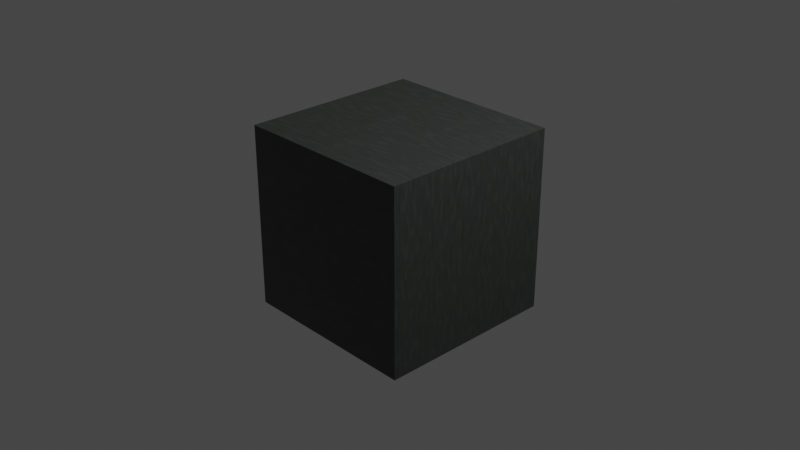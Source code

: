 # Source: texture.blend  (saved by Blender 3.0.42; exported with 4.5.12 LTS)
import bpy
from mathutils import Matrix  # noqa: F401  (used for matrix-valued properties, if any)

bpy.ops.wm.read_factory_settings(use_empty=True)
scene = bpy.context.scene
scene.name = 'Scene'

# ---- collections
col_collection = bpy.data.collections.new('Collection'); scene.collection.children.link(col_collection)

# ---- images (referenced by path relative to the original .blend; pixels are not part of the script)
import os
ASSET_DIR = os.environ.get("B2B_ASSET_DIR", "")  # directory of the original .blend (textures are referenced by path, not embedded)
HERE = os.path.dirname(os.path.abspath(__file__))  # packed textures are extracted next to this script under _unpacked/

def load_image(name, relpath, width, height, colorspace="sRGB"):
    """Load a texture the original file referenced (path relative to the .blend, or extracted next to this script)."""
    p = next((c for c in (os.path.join(HERE, relpath), os.path.join(ASSET_DIR, relpath)) if relpath and os.path.exists(c)), "")
    if p:
        img = bpy.data.images.load(p, check_existing=True)
        img.name = name
    else:  # same state as the original file: an image datablock whose file is absent (Cycles renders it pink)
        img = bpy.data.images.new(name, width, height)
        img.source = "FILE"
        img.filepath = "//" + (relpath or name)
    img.colorspace_settings.name = colorspace
    return img
img_gray_detail = load_image('gray-detail', 'white-detail/albedo.png', 1024, 1024, 'sRGB')
img_painted_wood = load_image('painted-wood', 'painted-wood/albedo.png', 1024, 1024, 'sRGB')
img_sidewalk = load_image('sidewalk', 'sidewalk/albedo.png', 1024, 1024, 'sRGB')

# ---- materials (node trees are filled in below, after node groups)
mat_whitedetail = bpy.data.materials.new('WhiteDetail')
mat_paintedwood = bpy.data.materials.new('PaintedWood')
mat_paintedwood.displacement_method = 'BOTH'
mat_sidewalk = bpy.data.materials.new('Sidewalk')
mat_sidewalk.displacement_method = 'BOTH'

# ---- material node trees
mat_whitedetail.use_nodes = True; mat_whitedetail.node_tree.nodes.clear()
_N = mat_whitedetail.node_tree.nodes; _L = mat_whitedetail.node_tree.links
n0 = _N.new('ShaderNodeBsdfPrincipled'); n0.name = 'Principled BSDF'; n0.location = (10, 300)
n0.distribution = 'GGX'
n0.subsurface_method = 'RANDOM_WALK_SKIN'
n0.inputs[2].default_value = 0.0
n0.inputs[3].default_value = 1.45
n0.inputs[27].default_value = (0.0, 0.0, 0.0, 1.0)
n0.inputs[28].default_value = 1.0
n1 = _N.new('ShaderNodeOutputMaterial'); n1.name = 'Material Output'; n1.location = (300, 300)
n2 = _N.new('ShaderNodeTexCoord'); n2.name = 'Texture Coordinate'; n2.location = (-1110, 301)
n3 = _N.new('ShaderNodeVectorMath'); n3.name = 'Vector Math'; n3.location = (-877, 261)
n3.operation = 'MULTIPLY'
n3.inputs[1].default_value = (1.0, 1.0, 1.0)
n4 = _N.new('ShaderNodeTexNoise'); n4.name = 'Noise Texture'; n4.location = (-680, 272)
n4.inputs[2].default_value = 15.0
n4.inputs[3].default_value = 0.0
n4.inputs[4].default_value = 0.0
n5 = _N.new('ShaderNodeValToRGB'); n5.name = 'ColorRamp'; n5.location = (-431, 260)
n5.color_ramp.interpolation = 'CARDINAL'
while len(n5.color_ramp.elements) > 1: n5.color_ramp.elements.remove(n5.color_ramp.elements[-1])
n5.color_ramp.elements[0].position = 0.358; n5.color_ramp.elements[0].color = (0.9, 0.9, 0.9, 1.0)
_e = n5.color_ramp.elements.new(0.3702); _e.color = (0.95, 0.95, 0.95, 1.0)
_e = n5.color_ramp.elements.new(0.5886); _e.color = (0.95, 0.95, 0.95, 1.0)
_e = n5.color_ramp.elements.new(0.5986); _e.color = (1.0, 1.0, 1.0, 1.0)
n6 = _N.new('ShaderNodeTexImage'); n6.name = 'Image Texture'; n6.location = (-389, -37)
n6.image = img_gray_detail
_L.new(n0.outputs[0], n1.inputs[0])
_L.new(n2.outputs[3], n3.inputs[0])
_L.new(n3.outputs[0], n4.inputs[0])
_L.new(n4.outputs[1], n5.inputs[0])
_L.new(n5.outputs[0], n0.inputs[0])
n1.is_active_output = True
mat_paintedwood.use_nodes = True; mat_paintedwood.node_tree.nodes.clear()
_N = mat_paintedwood.node_tree.nodes; _L = mat_paintedwood.node_tree.links
n0 = _N.new('ShaderNodeOutputMaterial'); n0.name = 'Material Output'; n0.location = (300, 300)
n1 = _N.new('ShaderNodeBsdfPrincipled'); n1.name = 'Principled BSDF'; n1.location = (10, 300)
n1.distribution = 'GGX'
n1.subsurface_method = 'RANDOM_WALK_SKIN'
n1.inputs[2].default_value = 0.0
n1.inputs[3].default_value = 1.45
n1.inputs[27].default_value = (0.0, 0.0, 0.0, 1.0)
n1.inputs[28].default_value = 1.0
n2 = _N.new('ShaderNodeValToRGB'); n2.name = 'ColorRamp.001'; n2.location = (-686, 247)
while len(n2.color_ramp.elements) > 1: n2.color_ramp.elements.remove(n2.color_ramp.elements[-1])
n2.color_ramp.elements[0].position = 0.0; n2.color_ramp.elements[0].color = (0.2377, 0.2377, 0.2377, 1.0)
_e = n2.color_ramp.elements.new(1.0); _e.color = (1.0, 1.0, 1.0, 1.0)
n3 = _N.new('ShaderNodeTexBrick'); n3.name = 'Brick Texture'; n3.location = (-1027, 413)
n3.inputs[1].default_value = (1.0, 1.0, 1.0, 1.0)
n3.inputs[2].default_value = (1.0, 1.0, 1.0, 1.0)
n3.inputs[4].default_value = 2.7
n3.inputs[8].default_value = 9.5
n4 = _N.new('ShaderNodeHueSaturation'); n4.name = 'Hue Saturation Value'; n4.location = (-518, 22)
n4.inputs[0].default_value = 0.8
n4.inputs[1].default_value = 0.2
n4.inputs[2].default_value = 0.15
n5 = _N.new('ShaderNodeMix'); n5.name = 'Mix.001'; n5.location = (-214, -1)
n5.data_type = 'RGBA'
n5.blend_type = 'MULTIPLY'
n5.inputs[0].default_value = 1.0
n6 = _N.new('ShaderNodeBrightContrast'); n6.name = 'Bright/Contrast'; n6.location = (-273, 93)
n6.inputs[1].default_value = -0.04
n6.inputs[2].default_value = -0.1
n7 = _N.new('ShaderNodeTexImage'); n7.name = 'Image Texture'; n7.location = (-16, 641)
n7.image = img_painted_wood
n8 = _N.new('ShaderNodeTexCoord'); n8.name = 'Texture Coordinate'; n8.location = (-1559, 128)
n9 = _N.new('ShaderNodeVectorMath'); n9.name = 'Vector Math'; n9.location = (-1326, 88)
n9.operation = 'MULTIPLY'
n9.inputs[1].default_value = (1.0, 5.0, 1.2)
n10 = _N.new('ShaderNodeTexNoise'); n10.name = 'Noise Texture'; n10.location = (-1105, -47)
n10.inputs[2].default_value = 5.4
n10.inputs[3].default_value = 0.0
n10.inputs[4].default_value = 0.0
n11 = _N.new('ShaderNodeValToRGB'); n11.name = 'ColorRamp'; n11.location = (-887, -23)
n11.color_ramp.interpolation = 'CARDINAL'
while len(n11.color_ramp.elements) > 1: n11.color_ramp.elements.remove(n11.color_ramp.elements[-1])
n11.color_ramp.elements[0].position = 0.358; n11.color_ramp.elements[0].color = (0.2, 0.1195, 0.04111, 1.0)
_e = n11.color_ramp.elements.new(0.3666); _e.color = (0.2325, 0.1353, 0.05066, 1.0)
_e = n11.color_ramp.elements.new(0.5886); _e.color = (0.2325, 0.1324, 0.05167, 1.0)
_e = n11.color_ramp.elements.new(0.5913); _e.color = (0.2772, 0.1545, 0.06404, 1.0)
_L.new(n8.outputs[3], n9.inputs[0])
_L.new(n9.outputs[0], n10.inputs[0])
_L.new(n10.outputs[1], n11.inputs[0])
_L.new(n3.outputs[0], n2.inputs[0])
_L.new(n2.outputs[0], n5.inputs[6])
_L.new(n11.outputs[0], n4.inputs[4])
_L.new(n4.outputs[0], n6.inputs[0])
_L.new(n6.outputs[0], n1.inputs[0])
_L.new(n1.outputs[0], n0.inputs[0])
n0.is_active_output = True
mat_sidewalk.use_nodes = True; mat_sidewalk.node_tree.nodes.clear()
_N = mat_sidewalk.node_tree.nodes; _L = mat_sidewalk.node_tree.links
n0 = _N.new('ShaderNodeOutputMaterial'); n0.name = 'Material Output'; n0.location = (699, 300)
n1 = _N.new('ShaderNodeTexCoord'); n1.name = 'Texture Coordinate'; n1.location = (-1220, 364)
n2 = _N.new('ShaderNodeTexVoronoi'); n2.name = 'Voronoi Texture'; n2.location = (-1032, 349)
n2.feature = 'DISTANCE_TO_EDGE'
n2.inputs[2].default_value = 1.5
n2.inputs[8].default_value = 0.0
n3 = _N.new('ShaderNodeBsdfPrincipled'); n3.name = 'Principled BSDF'; n3.location = (282, 373)
n3.distribution = 'GGX'
n3.subsurface_method = 'RANDOM_WALK_SKIN'
n3.inputs[2].default_value = 0.0
n3.inputs[3].default_value = 1.45
n3.inputs[27].default_value = (0.0, 0.0, 0.0, 1.0)
n3.inputs[28].default_value = 1.0
n4 = _N.new('ShaderNodeValToRGB'); n4.name = 'ColorRamp'; n4.location = (-728, 362)
while len(n4.color_ramp.elements) > 1: n4.color_ramp.elements.remove(n4.color_ramp.elements[-1])
n4.color_ramp.elements[0].position = 0.0; n4.color_ramp.elements[0].color = (0.0, 0.0, 0.0, 1.0)
_e = n4.color_ramp.elements.new(0.04391); _e.color = (1.0, 1.0, 1.0, 1.0)
n5 = _N.new('ShaderNodeMix'); n5.name = 'Mix'; n5.location = (87, 178)
n5.data_type = 'RGBA'
n5.blend_type = 'DARKEN'
n5.inputs[0].default_value = 1.0
n6 = _N.new('ShaderNodeTexCoord'); n6.name = 'Texture Coordinate.001'; n6.location = (-1422, 110)
n7 = _N.new('ShaderNodeTexNoise'); n7.name = 'Noise Texture'; n7.location = (-968, -66)
n7.inputs[2].default_value = 15.0
n7.inputs[3].default_value = 0.0
n7.inputs[4].default_value = 0.0
n8 = _N.new('ShaderNodeDisplacement'); n8.name = 'Displacement'; n8.location = (-299, -109)
n8.inputs[2].default_value = 0.05
n9 = _N.new('ShaderNodeValToRGB'); n9.name = 'ColorRamp.002'; n9.location = (-329, 319)
while len(n9.color_ramp.elements) > 1: n9.color_ramp.elements.remove(n9.color_ramp.elements[-1])
n9.color_ramp.elements[0].position = 0.2754; n9.color_ramp.elements[0].color = (0.0513, 0.0513, 0.0513, 1.0)
_e = n9.color_ramp.elements.new(0.3261); _e.color = (1.0, 1.0, 1.0, 1.0)
n10 = _N.new('ShaderNodeHueSaturation'); n10.name = 'Hue Saturation Value'; n10.location = (-305, 76)
n11 = _N.new('ShaderNodeVectorMath'); n11.name = 'Vector Math'; n11.location = (-1188, 18)
n11.operation = 'MULTIPLY'
n11.inputs[1].default_value = (1.0, 1.0, 1.0)
n12 = _N.new('ShaderNodeValToRGB'); n12.name = 'ColorRamp.001'; n12.location = (-750, -41)
n12.color_ramp.interpolation = 'CARDINAL'
while len(n12.color_ramp.elements) > 1: n12.color_ramp.elements.remove(n12.color_ramp.elements[-1])
n12.color_ramp.elements[0].position = 0.358; n12.color_ramp.elements[0].color = (0.21, 0.21, 0.21, 1.0)
_e = n12.color_ramp.elements.new(0.3666); _e.color = (0.2325, 0.2325, 0.2325, 1.0)
_e = n12.color_ramp.elements.new(0.5559); _e.color = (0.2325, 0.2325, 0.2325, 1.0)
_e = n12.color_ramp.elements.new(0.5659); _e.color = (0.25, 0.25, 0.25, 1.0)
n13 = _N.new('ShaderNodeTexImage'); n13.name = 'Image Texture'; n13.location = (-38, 590)
n13.image = img_sidewalk
_L.new(n2.outputs[0], n4.inputs[0])
_L.new(n4.outputs[0], n9.inputs[0])
_L.new(n1.outputs[3], n2.inputs[0])
_L.new(n3.outputs[0], n0.inputs[0])
_L.new(n8.outputs[0], n0.inputs[2])
_L.new(n9.outputs[0], n5.inputs[6])
_L.new(n4.outputs[0], n8.inputs[0])
_L.new(n5.outputs[2], n3.inputs[0])
_L.new(n7.outputs[1], n12.inputs[0])
_L.new(n12.outputs[0], n10.inputs[4])
_L.new(n6.outputs[3], n11.inputs[0])
_L.new(n10.outputs[0], n5.inputs[7])
_L.new(n11.outputs[0], n7.inputs[0])
n0.is_active_output = True

# ---- world
world_world = bpy.data.worlds.new('World'); scene.world = world_world
world_world.use_nodes = True; world_world.node_tree.nodes.clear()
_N = world_world.node_tree.nodes; _L = world_world.node_tree.links
n0 = _N.new('ShaderNodeOutputWorld'); n0.name = 'World Output'; n0.location = (300, 300)
n1 = _N.new('ShaderNodeBackground'); n1.name = 'Background'; n1.location = (10, 300)
n1.inputs[0].default_value = (0.05088, 0.05088, 0.05088, 1.0)
_L.new(n1.outputs[0], n0.inputs[0])
n0.is_active_output = True
world_world.color = (0.05088, 0.05088, 0.05088)
world_world.use_sun_shadow = False
world_world.sun_shadow_jitter_overblur = 0.0

# ---- cameras
cam_camera = bpy.data.cameras.new('Camera')
cam_camera.clip_end = 100.0
cam_camera.ortho_scale = 7.314

# ---- lights
light_light = bpy.data.lights.new('Light', 'POINT')
light_light.transmission_factor = 0.0
light_light.energy = 1000.0
light_light.shadow_soft_size = 0.1
light_light.shadow_maximum_resolution = 0.006
light_light.use_absolute_resolution = True

# ---- meshes
me_plane = bpy.data.meshes.new('Plane')
me_plane.from_pydata([(-1.0, -1.0, 0.0), (1.0, -1.0, 0.0), (-1.0, 1.0, 0.0), (1.0, 1.0, 0.0)], [], [(0, 1, 3, 2)])
_uv = me_plane.uv_layers.new(name='UVMap')
_uv.uv.foreach_set('vector', [1.0, 1.0, 0.0, 1.0, 1.192e-07, 0.0, 1.0, 1.192e-07])
me_plane.materials.append(mat_whitedetail)
me_plane.use_remesh_fix_poles = True
me_plane.use_remesh_preserve_attributes = False
me_plane.use_mirror_x = True
me_plane.update()
me_cube = bpy.data.meshes.new('Cube')
me_cube.from_pydata([(-1.0, -1.0, -1.0), (-1.0, -1.0, 1.0), (-1.0, 1.0, -1.0), (-1.0, 1.0, 1.0), (1.0, -1.0, -1.0), (1.0, -1.0, 1.0), (1.0, 1.0, -1.0), (1.0, 1.0, 1.0)], [], [(0, 1, 3, 2), (2, 3, 7, 6), (6, 7, 5, 4), (4, 5, 1, 0), (2, 6, 4, 0), (7, 3, 1, 5)])
_uv = me_cube.uv_layers.new(name='UVMap')
_uv.uv.foreach_set('vector', [0.375, 0.0, 0.625, 0.0, 0.625, 0.25, 0.375, 0.25, 0.375, 0.25, 0.625, 0.25, 0.625, 0.5, 0.375, 0.5, 0.375, 0.5, 0.625, 0.5, 0.625, 0.75, 0.375, 0.75, 0.375, 0.75, 0.625, 0.75, 0.625, 1.0, 0.375, 1.0, 0.125, 0.5, 0.375, 0.5, 0.375, 0.75, 0.125, 0.75, 0.625, 0.5, 0.875, 0.5, 0.875, 0.75, 0.625, 0.75])
me_cube.materials.append(mat_paintedwood)
me_cube.materials.append(mat_sidewalk)
me_cube.use_remesh_fix_poles = True
me_cube.use_remesh_preserve_attributes = False
me_cube.update()

# ---- objects
ob_light = bpy.data.objects.new('Light', light_light)
ob_camera = bpy.data.objects.new('Camera', cam_camera)
ob_plane = bpy.data.objects.new('Plane', me_plane)
ob_cube = bpy.data.objects.new('Cube', me_cube)

# ---- transforms, parenting, visibility, modifiers, constraints
ob_light.location = (4.076, 1.005, 5.904)
ob_light.rotation_euler = (0.6503, 0.05522, 1.866)
ob_light.lock_rotations_4d = False
ob_light.empty_display_type = 'ARROWS'
ob_light.color = (0.0, 0.0, 0.0, 0.0)
ob_light.lineart.crease_threshold = 0.0
ob_camera.location = (7.359, -6.926, 4.958)
ob_camera.rotation_euler = (1.109, 0.0, 0.8149)
ob_camera.lock_rotations_4d = False
ob_camera.empty_display_type = 'ARROWS'
ob_camera.color = (0.0, 0.0, 0.0, 0.0)
ob_camera.display_type = 'WIRE'
ob_camera.lineart.crease_threshold = 0.0
ob_plane.location = (0.0, 0.0, 0.0)
ob_plane.lineart.crease_threshold = 0.0
ob_plane.use_mesh_mirror_x = True
ob_plane.cycles.use_adaptive_subdivision = True
ob_plane.cycles.dicing_rate = 0.1
_m = ob_plane.modifiers.new('Subdivision', 'SUBSURF')
_m.subdivision_type = 'SIMPLE'
ob_cube.location = (0.0, 0.0, 0.0)

# ---- collection membership
col_collection.objects.link(ob_light)
col_collection.objects.link(ob_camera)
col_collection.objects.link(ob_plane)
col_collection.objects.link(ob_cube)

# ---- scene / render settings (as saved in the file)
scene.camera = ob_camera
scene.frame_start = 1; scene.frame_end = 250; scene.frame_set(145)
scene.render.engine = 'CYCLES'
scene.cycles.feature_set = 'EXPERIMENTAL'
scene.cycles.use_denoising = False
scene.cycles.samples = 128
scene.cycles.sampling_pattern = 'TABULATED_SOBOL'
scene.cycles.use_adaptive_sampling = False
scene.cycles.use_light_tree = False
scene.cycles.bake_type = 'DIFFUSE'
scene.view_settings.view_transform = 'Filmic'
bpy.context.view_layer.update()
